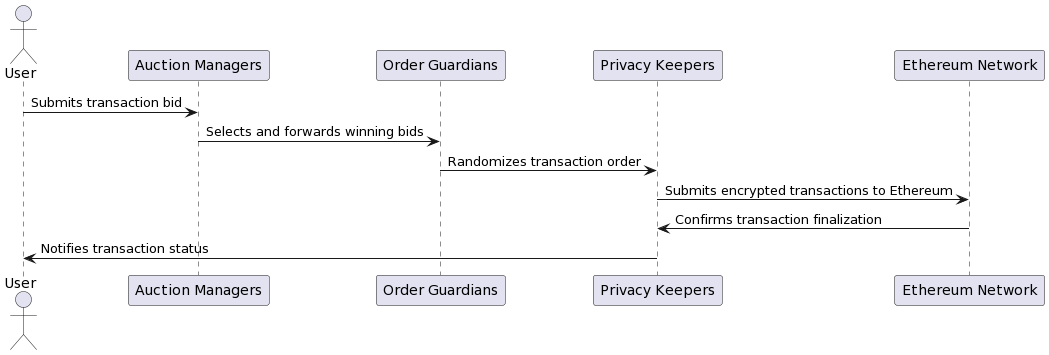

The diagram above was rendered by PlantUML. Its source (embedded in the PNG):
@startuml
actor User
participant "Auction Managers" as AM
participant "Order Guardians" as OG
participant "Privacy Keepers" as PK
participant "Ethereum Network" as EN

User -> AM : Submits transaction bid
AM -> OG : Selects and forwards winning bids
OG -> PK : Randomizes transaction order
PK -> EN : Submits encrypted transactions to Ethereum
EN -> PK : Confirms transaction finalization
PK -> User : Notifies transaction status
@enduml